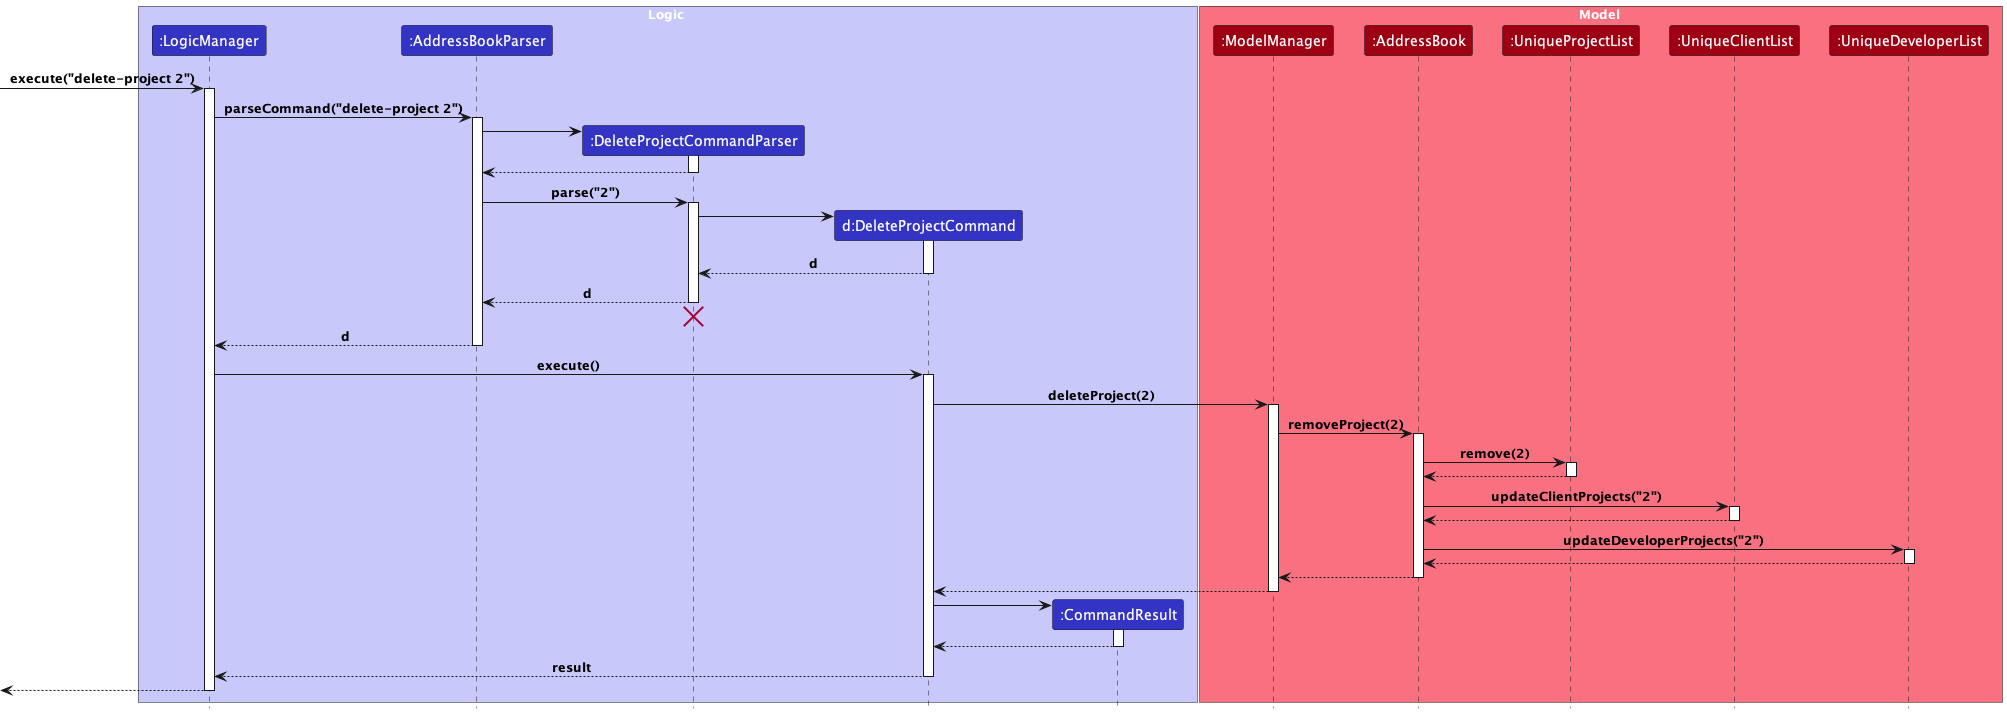

The diagram above was rendered by PlantUML. Its source (embedded in the PNG):
@startuml
!include Style.puml

box Logic LOGIC_COLOR_T1
participant ":LogicManager" as LogicManager LOGIC_COLOR
participant ":AddressBookParser" as AddressBookParser LOGIC_COLOR
participant ":DeleteProjectCommandParser" as DeleteProjectCommandParser LOGIC_COLOR
participant "d:DeleteProjectCommand" as DeleteProjectCommand LOGIC_COLOR
participant ":CommandResult" as CommandResult LOGIC_COLOR
end box

box Model MODEL_COLOR_T1
participant ":ModelManager" as Model MODEL_COLOR
participant ":AddressBook" as AddressBook MODEL_COLOR
participant ":UniqueProjectList" as UniqueProjectList MODEL_COLOR
participant ":UniqueClientList" as UniqueClientList MODEL_COLOR
participant ":UniqueDeveloperList" as UniqueDeveloperList MODEL_COLOR
end box

[-> LogicManager : execute("delete-project 2")
activate LogicManager

LogicManager -> AddressBookParser : parseCommand("delete-project 2")
activate AddressBookParser

create DeleteProjectCommandParser
AddressBookParser -> DeleteProjectCommandParser
activate DeleteProjectCommandParser

DeleteProjectCommandParser --> AddressBookParser
deactivate DeleteProjectCommandParser

AddressBookParser -> DeleteProjectCommandParser : parse("2")
activate DeleteProjectCommandParser

create DeleteProjectCommand
DeleteProjectCommandParser -> DeleteProjectCommand
activate DeleteProjectCommand

DeleteProjectCommand --> DeleteProjectCommandParser : d
deactivate DeleteProjectCommand

DeleteProjectCommandParser --> AddressBookParser : d
deactivate DeleteProjectCommandParser
'Hidden arrow to position the destroy marker below the end of the activation bar.
DeleteProjectCommandParser -[hidden]-> AddressBookParser
destroy DeleteProjectCommandParser

AddressBookParser --> LogicManager : d
deactivate AddressBookParser

LogicManager -> DeleteProjectCommand : execute()
activate DeleteProjectCommand

DeleteProjectCommand -> Model : deleteProject(2)
activate Model

Model -> AddressBook : removeProject(2)
activate AddressBook

AddressBook -> UniqueProjectList : remove(2)
activate UniqueProjectList
UniqueProjectList --> AddressBook
deactivate UniqueProjectList
AddressBook -> UniqueClientList : updateClientProjects("2")
activate UniqueClientList
UniqueClientList --> AddressBook
deactivate UniqueClientList
AddressBook -> UniqueDeveloperList : updateDeveloperProjects("2")
activate UniqueDeveloperList
UniqueDeveloperList --> AddressBook
deactivate UniqueDeveloperList
AddressBook --> Model
deactivate AddressBook


Model --> DeleteProjectCommand
deactivate Model

create CommandResult
DeleteProjectCommand -> CommandResult
activate CommandResult

CommandResult --> DeleteProjectCommand
deactivate CommandResult

DeleteProjectCommand --> LogicManager : result
deactivate DeleteProjectCommand

[<--LogicManager
deactivate LogicManager
@enduml